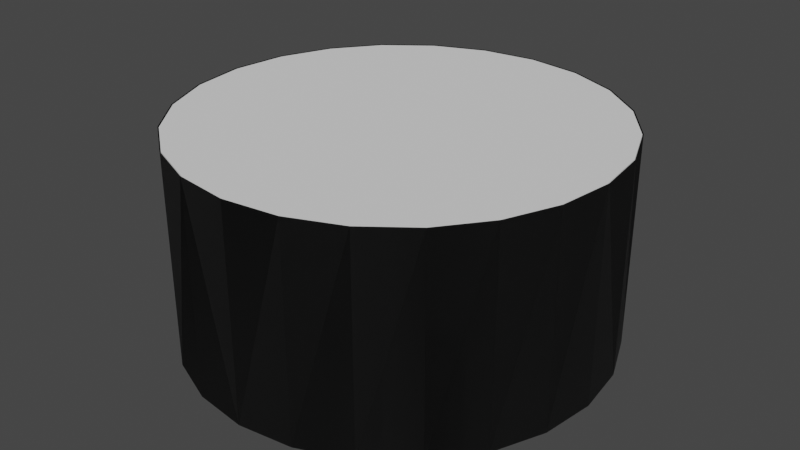 # Source: TANK-0-5.blend  (saved by Blender 2.83.19; exported with 4.5.12 LTS)
import bpy
from mathutils import Matrix  # noqa: F401  (used for matrix-valued properties, if any)

bpy.ops.wm.read_factory_settings(use_empty=True)
scene = bpy.context.scene
scene.name = 'Scene'

# ---- collections
col_collection = bpy.data.collections.new('Collection'); scene.collection.children.link(col_collection)

# ---- images (referenced by path relative to the original .blend; pixels are not part of the script)
import os
ASSET_DIR = os.environ.get("B2B_ASSET_DIR", "")  # directory of the original .blend (textures are referenced by path, not embedded)
HERE = os.path.dirname(os.path.abspath(__file__))  # packed textures are extracted next to this script under _unpacked/

def load_image(name, relpath, width, height, colorspace="sRGB"):
    """Load a texture the original file referenced (path relative to the .blend, or extracted next to this script)."""
    p = next((c for c in (os.path.join(HERE, relpath), os.path.join(ASSET_DIR, relpath)) if relpath and os.path.exists(c)), "")
    if p:
        img = bpy.data.images.load(p, check_existing=True)
        img.name = name
    else:  # same state as the original file: an image datablock whose file is absent (Cycles renders it pink)
        img = bpy.data.images.new(name, width, height)
        img.source = "FILE"
        img.filepath = "//" + (relpath or name)
    img.colorspace_settings.name = colorspace
    return img
img_sc_tanks_sls_diff = load_image('SC-TANKS-SLS-DIFF', 'SC-TANKS-SLS-DIFF.dds', 1024, 1024, 'sRGB')
img_sc_tanks_sls_nrm = load_image('SC-TANKS-SLS-NRM', 'SC-TANKS-SLS-NRM.dds', 1024, 1024, 'Non-Color')

# ---- materials (node trees are filled in below, after node groups)
mat_sc_tank_mat = bpy.data.materials.new('SC-TANK-Mat')
mat_sc_tank_mat.use_transparent_shadow = False

# ---- node groups
ng_color4 = bpy.data.node_groups.new('Color4', 'ShaderNodeTree')
_s = ng_color4.interface.new_socket(name='Color', in_out='OUTPUT', socket_type='NodeSocketColor')
_s = ng_color4.interface.new_socket(name='Alpha', in_out='OUTPUT', socket_type='NodeSocketFloat')
_s = ng_color4.interface.new_socket(name='Color', in_out='INPUT', socket_type='NodeSocketColor')
_s = ng_color4.interface.new_socket(name='Alpha', in_out='INPUT', socket_type='NodeSocketFloat')
_s.min_value = 0.0
_s.max_value = 1.0
_N = ng_color4.nodes; _L = ng_color4.links
n0 = _N.new('NodeGroupInput'); n0.name = 'Group Input'; n0.location = (-403, 18)
n1 = _N.new('NodeGroupOutput'); n1.name = 'Group Output'; n1.location = (154, 24)
_L.new(n0.outputs[1], n1.inputs[1])
_L.new(n0.outputs[0], n1.inputs[0])
n1.is_active_output = True
ng_maincolor = bpy.data.node_groups.new('MainColor', 'ShaderNodeTree')
_s = ng_maincolor.interface.new_socket(name='Color', in_out='OUTPUT', socket_type='NodeSocketColor')
_s = ng_maincolor.interface.new_socket(name='Alpha', in_out='OUTPUT', socket_type='NodeSocketFloat')
_s = ng_maincolor.interface.new_socket(name='VColor', in_out='INPUT', socket_type='NodeSocketColor')
_s = ng_maincolor.interface.new_socket(name='VAlpha', in_out='INPUT', socket_type='NodeSocketFloat')
_s.min_value = -1e+04
_s.max_value = 1e+04
_s = ng_maincolor.interface.new_socket(name='CColor', in_out='INPUT', socket_type='NodeSocketColor')
_s = ng_maincolor.interface.new_socket(name='CAlpha', in_out='INPUT', socket_type='NodeSocketFloat')
_s.min_value = 0.0
_s.max_value = 1.0
_s = ng_maincolor.interface.new_socket(name='TColor', in_out='INPUT', socket_type='NodeSocketColor')
_s = ng_maincolor.interface.new_socket(name='TAlpha', in_out='INPUT', socket_type='NodeSocketFloat')
_s.min_value = 0.0
_s.max_value = 1.0
_N = ng_maincolor.nodes; _L = ng_maincolor.links
n0 = _N.new('NodeGroupInput'); n0.name = 'Group Input'; n0.location = (-284, 35)
n1 = _N.new('NodeGroupOutput'); n1.name = 'Group Output'; n1.location = (332, -19)
n2 = _N.new('ShaderNodeMix'); n2.name = 'VC*CC*TC'; n2.location = (127, -33)
n2.label = 'VC*CC*TC'
n2.hide = True
n2.data_type = 'RGBA'
n2.blend_type = 'MULTIPLY'
n2.inputs[0].default_value = 1.0
n3 = _N.new('ShaderNodeMix'); n3.name = 'VC*CC'; n3.location = (-44, 33)
n3.label = 'VC*CC'
n3.hide = True
n3.data_type = 'RGBA'
n3.blend_type = 'MULTIPLY'
n3.inputs[0].default_value = 1.0
n4 = _N.new('ShaderNodeMath'); n4.name = 'VA*CA'; n4.location = (-59, -19)
n4.label = 'VA*CA'
n4.hide = True
n4.operation = 'MULTIPLY'
n4.inputs[2].default_value = 0.0
n5 = _N.new('ShaderNodeMath'); n5.name = 'VA*CA*TA'; n5.location = (130, -79)
n5.label = 'VA*CA*TA'
n5.hide = True
n5.operation = 'MULTIPLY'
n5.inputs[2].default_value = 0.0
_L.new(n0.outputs[2], n3.inputs[7])
_L.new(n0.outputs[4], n2.inputs[7])
_L.new(n2.outputs[2], n1.inputs[0])
_L.new(n3.outputs[2], n2.inputs[6])
_L.new(n0.outputs[0], n3.inputs[6])
_L.new(n0.outputs[1], n4.inputs[0])
_L.new(n0.outputs[3], n4.inputs[1])
_L.new(n4.outputs[0], n5.inputs[0])
_L.new(n0.outputs[5], n5.inputs[1])
_L.new(n5.outputs[0], n1.inputs[1])
n1.is_active_output = True
ng_standardshader = bpy.data.node_groups.new('StandardShader', 'ShaderNodeTree')
_s = ng_standardshader.interface.new_socket(name='BSDF', in_out='OUTPUT', socket_type='NodeSocketShader')
_s = ng_standardshader.interface.new_socket(name='BaseColor', in_out='INPUT', socket_type='NodeSocketColor')
_s = ng_standardshader.interface.new_socket(name='Shininess', in_out='INPUT', socket_type='NodeSocketFloat')
_s.min_value = -1e+04
_s.max_value = 1e+04
_s = ng_standardshader.interface.new_socket(name='Gloss', in_out='INPUT', socket_type='NodeSocketFloat')
_s.min_value = -1e+04
_s.max_value = 1e+04
_s = ng_standardshader.interface.new_socket(name='Emission', in_out='INPUT', socket_type='NodeSocketColor')
_s = ng_standardshader.interface.new_socket(name='Alpha', in_out='INPUT', socket_type='NodeSocketFloat')
_s.min_value = 0.0
_s.max_value = 1.0
_s = ng_standardshader.interface.new_socket(name='NormalColor', in_out='INPUT', socket_type='NodeSocketColor')
_N = ng_standardshader.nodes; _L = ng_standardshader.links
n0 = _N.new('NodeGroupOutput'); n0.name = 'Group Output'; n0.location = (555, 248)
n1 = _N.new('NodeGroupInput'); n1.name = 'Group Input'; n1.location = (-444, 74)
n2 = _N.new('ShaderNodeNormalMap'); n2.name = 'Normal Map'; n2.location = (-96, -256)
n2.hide = True
n3 = _N.new('ShaderNodeBsdfPrincipled'); n3.name = 'Principled BSDF'; n3.location = (226, 256)
n3.distribution = 'GGX'
n3.subsurface_method = 'BURLEY'
n3.inputs[3].default_value = 1.45
n3.inputs[28].default_value = 1.0
n4 = _N.new('ShaderNodeMath'); n4.name = 'Roughness'; n4.location = (-4, -2)
n4.label = 'Roughness'
n4.hide = True
n4.operation = 'SQRT'
n4.inputs[2].default_value = 0.0
n5 = _N.new('ShaderNodeMath'); n5.name = 'SpecularConv'; n5.location = (-120, 39)
n5.label = 'SpecularConv'
n5.hide = True
n5.operation = 'SQRT'
n5.inputs[2].default_value = 0.0
n6 = _N.new('ShaderNodeMath'); n6.name = 'Gloss2Rough'; n6.location = (-176, -1)
n6.label = 'Gloss2Rough'
n6.hide = True
n6.operation = 'SUBTRACT'
n6.inputs[0].default_value = 1.0
n6.inputs[2].default_value = 0.0
_L.new(n3.outputs[0], n0.inputs[0])
_L.new(n5.outputs[0], n3.inputs[13])
_L.new(n1.outputs[3], n3.inputs[27])
_L.new(n4.outputs[0], n3.inputs[2])
_L.new(n1.outputs[0], n3.inputs[0])
_L.new(n1.outputs[4], n3.inputs[4])
_L.new(n2.outputs[0], n3.inputs[5])
_L.new(n1.outputs[1], n5.inputs[0])
_L.new(n1.outputs[5], n2.inputs[1])
_L.new(n6.outputs[0], n4.inputs[0])
_L.new(n1.outputs[2], n6.inputs[1])
n0.is_active_output = True
ng_dxtnormal = bpy.data.node_groups.new('dxtNormal', 'ShaderNodeTree')
_s = ng_dxtnormal.interface.new_socket(name='Color', in_out='OUTPUT', socket_type='NodeSocketColor')
_s = ng_dxtnormal.interface.new_socket(name='RGB', in_out='INPUT', socket_type='NodeSocketColor')
_s = ng_dxtnormal.interface.new_socket(name='Alpha', in_out='INPUT', socket_type='NodeSocketFloat')
_s.min_value = -1e+04
_s.max_value = 1e+04
_N = ng_dxtnormal.nodes; _L = ng_dxtnormal.links
n0 = _N.new('NodeReroute'); n0.name = 'Reroute'; n0.location = (396, 44)
n0.width = 100
n0.socket_idname = 'NodeSocketFloat'
n1 = _N.new('NodeReroute'); n1.name = 'Reroute.002'; n1.location = (378, 56)
n1.width = 100
n1.socket_idname = 'NodeSocketFloat'
n2 = _N.new('NodeReroute'); n2.name = 'Reroute.001'; n2.location = (376, 13)
n2.width = 100
n2.socket_idname = 'NodeSocketFloat'
n3 = _N.new('NodeGroupInput'); n3.name = 'dxtNormalInput'; n3.location = (36, 79)
n3.label = 'dxtNormalInput'
n4 = _N.new('NodeGroupOutput'); n4.name = 'dxtNormalOutput'; n4.location = (1779, 73)
n4.label = 'dxtNormalOutput'
n5 = _N.new('ShaderNodeSeparateColor'); n5.name = 'dxtNormal.separateRGB'; n5.location = (215, 54)
n5.label = 'separateRGB'
n5.width = 125
n5.hide = True
n6 = _N.new('ShaderNodeVectorMath'); n6.name = 'mul2'; n6.location = (611, 34)
n6.label = '*2'
n6.hide = True
n6.operation = 'SCALE'
n6.inputs[3].default_value = 2.0
n7 = _N.new('ShaderNodeCombineXYZ'); n7.name = 'Combine XYZ'; n7.location = (446, 34)
n7.hide = True
n8 = _N.new('ShaderNodeVectorMath'); n8.name = 'xy_dot_xy'; n8.location = (941, 34)
n8.label = 'xy . xy'
n8.hide = True
n8.operation = 'DOT_PRODUCT'
n9 = _N.new('ShaderNodeMath'); n9.name = 'subXY'; n9.location = (1106, 34)
n9.label = 'Z^2'
n9.hide = True
n9.operation = 'SUBTRACT'
n9.use_clamp = True
n9.inputs[0].default_value = 1.0
n9.inputs[2].default_value = 0.0
n10 = _N.new('ShaderNodeMath'); n10.name = 'sqrtZ2'; n10.location = (1271, 34)
n10.label = 'Z = sqrt(1-X^2-Y^2)'
n10.hide = True
n10.operation = 'SQRT'
n10.inputs[2].default_value = 0.0
n11 = _N.new('ShaderNodeCombineColor'); n11.name = 'Combine RGB'; n11.location = (1593, 53)
n11.hide = True
n12 = _N.new('ShaderNodeMath'); n12.name = 'zToBlue'; n12.location = (1436, 34)
n12.label = 'Z to Blue'
n12.hide = True
n12.operation = 'MULTIPLY_ADD'
n13 = _N.new('ShaderNodeVectorMath'); n13.name = 'sub1'; n13.location = (776, 34)
n13.label = '-1'
n13.hide = True
n13.operation = 'SUBTRACT'
n13.inputs[1].default_value = (1.0, 1.0, 0.0)
_L.new(n3.outputs[0], n5.inputs[0])
_L.new(n5.outputs[1], n0.inputs[0])
_L.new(n3.outputs[1], n2.inputs[0])
_L.new(n2.outputs[0], n1.inputs[0])
_L.new(n1.outputs[0], n11.inputs[0])
_L.new(n11.outputs[0], n4.inputs[0])
_L.new(n7.outputs[0], n6.inputs[0])
_L.new(n6.outputs[0], n13.inputs[0])
_L.new(n9.outputs[0], n10.inputs[0])
_L.new(n10.outputs[0], n12.inputs[0])
_L.new(n12.outputs[0], n11.inputs[2])
_L.new(n0.outputs[0], n7.inputs[1])
_L.new(n2.outputs[0], n7.inputs[0])
_L.new(n0.outputs[0], n11.inputs[1])
_L.new(n13.outputs[0], n8.inputs[0])
_L.new(n13.outputs[0], n8.inputs[1])
_L.new(n8.outputs[1], n9.inputs[1])
n4.is_active_output = True
ng_auto_smooth = bpy.data.node_groups.new('Auto Smooth', 'GeometryNodeTree')
_s = ng_auto_smooth.interface.new_socket(name='Geometry', in_out='OUTPUT', socket_type='NodeSocketGeometry')
_s = ng_auto_smooth.interface.new_socket(name='Geometry', in_out='INPUT', socket_type='NodeSocketGeometry')
_s = ng_auto_smooth.interface.new_socket(name='Angle', in_out='INPUT', socket_type='NodeSocketFloat')
_s.subtype = 'ANGLE'
_s.min_value = 0.0
_s.max_value = 3.142
ng_auto_smooth.is_modifier = True
_N = ng_auto_smooth.nodes; _L = ng_auto_smooth.links
n0 = _N.new('NodeGroupOutput'); n0.name = 'Group Output'; n0.location = (480, -100)
n1 = _N.new('NodeGroupInput'); n1.name = 'Group Input'; n1.location = (-420, -300)
n2 = _N.new('NodeGroupInput'); n2.name = 'Group Input.001'; n2.location = (-60, -100)
n3 = _N.new('GeometryNodeSetShadeSmooth'); n3.name = 'Set Shade Smooth'; n3.location = (120, -100)
n3.domain = 'EDGE'
n4 = _N.new('GeometryNodeSetShadeSmooth'); n4.name = 'Set Shade Smooth.001'; n4.location = (300, -100)
n5 = _N.new('GeometryNodeInputMeshEdgeAngle'); n5.name = 'Edge Angle'; n5.location = (-420, -220)
n6 = _N.new('GeometryNodeInputEdgeSmooth'); n6.name = 'Is Edge Smooth'; n6.location = (-60, -160)
n7 = _N.new('GeometryNodeInputShadeSmooth'); n7.name = 'Is Face Smooth'; n7.location = (-240, -340)
n8 = _N.new('FunctionNodeBooleanMath'); n8.name = 'Boolean Math'; n8.location = (-60, -220)
n9 = _N.new('FunctionNodeCompare'); n9.name = 'Compare'; n9.location = (-240, -180)
n9.operation = 'LESS_EQUAL'
_L.new(n5.outputs[0], n9.inputs[0])
_L.new(n4.outputs[0], n0.inputs[0])
_L.new(n1.outputs[1], n9.inputs[1])
_L.new(n9.outputs[0], n8.inputs[0])
_L.new(n7.outputs[0], n8.inputs[1])
_L.new(n2.outputs[0], n3.inputs[0])
_L.new(n6.outputs[0], n3.inputs[1])
_L.new(n3.outputs[0], n4.inputs[0])
_L.new(n8.outputs[0], n3.inputs[2])
n0.is_active_output = True

# ---- material node trees
mat_sc_tank_mat.use_nodes = True; mat_sc_tank_mat.node_tree.nodes.clear()
_N = mat_sc_tank_mat.node_tree.nodes; _L = mat_sc_tank_mat.node_tree.links
n0 = _N.new('ShaderNodeVertexColor'); n0.name = 'Vertex Color'; n0.location = (-88, -138)
n0.hide = True
n1 = _N.new('ShaderNodeTexImage'); n1.name = '_MainTex'; n1.location = (-200, -238)
n1.label = '_MainTex'
n1.hide = True
n1.image = img_sc_tanks_sls_diff
n2 = _N.new('ShaderNodeTexImage'); n2.name = '_BumpMap'; n2.location = (-188, -311)
n2.label = '_BumpMap'
n2.hide = True
n2.image = img_sc_tanks_sls_nrm
n3 = _N.new('ShaderNodeUVMap'); n3.name = 'UV Map'; n3.location = (-398, -256)
n4 = _N.new('ShaderNodeOutputMaterial'); n4.name = 'Material Output'; n4.location = (730, -26)
n5 = _N.new('ShaderNodeGroup'); n5.name = '_Color'; n5.location = (-87, -190)
n5.label = '_Color'
n5.hide = True
n5.node_tree = ng_color4
n5.inputs[0].default_value = (1.0, 1.0, 1.0, 1.0)
n5.inputs[1].default_value = 1.0
n6 = _N.new('ShaderNodeGroup'); n6.name = 'MainColor'; n6.location = (104, -41)
n6.node_tree = ng_maincolor
n7 = _N.new('ShaderNodeGroup'); n7.name = 'StandardShader'; n7.location = (489, -47)
n7.node_tree = ng_standardshader
n7.inputs[3].default_value = (0.0, 0.0, 0.0, 1.0)
n8 = _N.new('ShaderNodeValue'); n8.name = '_Shininess'; n8.location = (289, -30)
n8.label = '_Shininess'
n8.hide = True
n8.outputs[0].default_value = 0.4
n9 = _N.new('ShaderNodeGroup'); n9.name = 'dxtNormal'; n9.location = (104, -318)
n9.hide = True
n9.node_tree = ng_dxtnormal
n10 = _N.new('ShaderNodeValue'); n10.name = '_Opacity'; n10.location = (277, -211)
n10.label = '_Opacity'
n10.hide = True
n10.outputs[0].default_value = 1.0
_L.new(n2.outputs[0], n9.inputs[0])
_L.new(n2.outputs[1], n9.inputs[1])
_L.new(n5.outputs[0], n6.inputs[2])
_L.new(n5.outputs[1], n6.inputs[3])
_L.new(n6.outputs[0], n7.inputs[0])
_L.new(n6.outputs[1], n7.inputs[2])
_L.new(n3.outputs[0], n1.inputs[0])
_L.new(n1.outputs[0], n6.inputs[4])
_L.new(n1.outputs[1], n6.inputs[5])
_L.new(n7.outputs[0], n4.inputs[0])
_L.new(n3.outputs[0], n2.inputs[0])
_L.new(n9.outputs[0], n7.inputs[5])
_L.new(n0.outputs[0], n6.inputs[0])
_L.new(n0.outputs[1], n6.inputs[1])
_L.new(n10.outputs[0], n7.inputs[4])
_L.new(n8.outputs[0], n7.inputs[1])
n4.is_active_output = True

# ---- world
world_world = bpy.data.worlds.new('World'); scene.world = world_world
world_world.use_nodes = True; world_world.node_tree.nodes.clear()
_N = world_world.node_tree.nodes; _L = world_world.node_tree.links
n0 = _N.new('ShaderNodeOutputWorld'); n0.name = 'World Output'; n0.location = (300, 300)
n1 = _N.new('ShaderNodeBackground'); n1.name = 'Background'; n1.location = (10, 300)
n1.inputs[0].default_value = (0.05088, 0.05088, 0.05088, 1.0)
_L.new(n1.outputs[0], n0.inputs[0])
n0.is_active_output = True
world_world.color = (0.05088, 0.05088, 0.05088)
world_world.use_sun_shadow = False
world_world.sun_shadow_jitter_overblur = 0.0

# ---- meshes
me_tank_0_5 = bpy.data.meshes.new('TANK-0-5')
me_tank_0_5.from_pydata([(-1.25, -2.165, -1.25), (-0.6471, -2.415, 1.25), (-0.647, -2.415, -1.25), (-1.25, -2.165, 1.25), (-1.768, -1.768, -1.25), (-1.768, -1.768, 1.25), (-2.165, -1.25, 1.25), (-2.165, -1.25, -1.25), (-2.415, -0.647, 1.25), (-2.415, -0.647, -1.25), (-4.768e-07, -2.5, 1.25), (-9.537e-07, -2.5, -1.25), (-2.5, 8.335e-07, -1.25), (-2.5, 4.976e-07, 1.25), (-2.415, 0.647, -1.25), (-2.415, 0.647, 1.25), (-2.165, 1.25, -1.25), (-2.165, 1.25, 1.25), (-1.768, 1.768, -1.25), (-1.768, 1.768, 1.25), (-1.25, 2.165, -1.25), (-1.25, 2.165, 1.25), (-0.647, 2.415, -1.25), (-0.647, 2.415, 1.25), (4.768e-07, 2.5, 1.25), (0.0, 2.5, -1.25), (2.415, -0.647, -1.25), (2.5, 9.943e-07, 1.25), (2.5, -1.201e-07, -1.25), (2.415, -0.647, 1.25), (2.165, -1.25, -1.25), (2.165, -1.25, 1.25), (1.768, -1.768, -1.25), (1.768, -1.768, 1.25), (1.25, -2.165, -1.25), (1.25, -2.165, 1.25), (0.647, -2.415, -1.25), (0.647, -2.415, 1.25), (-4.768e-07, -2.5, 1.25), (-9.537e-07, -2.5, -1.25), (2.415, 0.647, 1.25), (2.415, 0.647, -1.25), (2.165, 1.25, -1.25), (2.165, 1.25, 1.25), (1.768, 1.768, -1.25), (1.768, 1.768, 1.25), (1.25, 2.165, 1.25), (1.25, 2.165, -1.25), (0.647, 2.415, 1.25), (0.647, 2.415, -1.25), (4.768e-07, 2.5, 1.25), (0.0, 2.5, -1.25)], [], [(51, 50, 48, 49), (49, 48, 46, 47), (39, 36, 37, 38), (17, 19, 18, 16), (42, 43, 40, 41), (15, 17, 16, 14), (19, 21, 20, 18), (21, 23, 22, 20), (47, 46, 45, 44), (8, 13, 12, 9), (25, 22, 23, 24), (3, 5, 4, 0), (41, 40, 27, 28), (31, 33, 32, 30), (27, 29, 26, 28), (35, 37, 36, 34), (29, 31, 30, 26), (33, 35, 34, 32), (44, 45, 43, 42), (7, 4, 5, 6), (13, 15, 14, 12), (1, 3, 0, 2), (11, 10, 1, 2), (9, 7, 6, 8)])
_uv = me_tank_0_5.uv_layers.new(name='UV')
_uv.uv.foreach_set('vector', [0.248, 0.01953, 0.248, 0.2026, 0.2275, 0.2026, 0.2275, 0.01953, 0.2275, 0.01953, 0.2275, 0.2026, 0.207, 0.2026, 0.207, 0.01953, 0.001953, 0.01954, 0.02246, 0.01953, 0.02246, 0.2026, 0.001954, 0.2026, 0.08399, 0.2026, 0.06348, 0.2026, 0.06348, 0.01953, 0.08398, 0.01953, 0.166, 0.01953, 0.166, 0.2026, 0.1455, 0.2026, 0.1455, 0.01953, 0.1045, 0.2026, 0.08399, 0.2026, 0.08398, 0.01953, 0.1045, 0.01953, 0.06348, 0.2026, 0.04297, 0.2026, 0.04297, 0.01953, 0.06348, 0.01953, 0.04297, 0.2026, 0.02246, 0.2026, 0.02246, 0.01953, 0.04297, 0.01953, 0.207, 0.01953, 0.207, 0.2026, 0.1865, 0.2026, 0.1865, 0.01953, 0.1455, 0.2026, 0.125, 0.2026, 0.125, 0.01953, 0.1455, 0.01953, 0.001953, 0.01954, 0.02246, 0.01953, 0.02246, 0.2026, 0.001954, 0.2026, 0.207, 0.2026, 0.1865, 0.2026, 0.1865, 0.01953, 0.207, 0.01953, 0.1455, 0.01953, 0.1455, 0.2026, 0.125, 0.2026, 0.125, 0.01953, 0.08399, 0.2026, 0.06348, 0.2026, 0.06348, 0.01953, 0.08398, 0.01953, 0.125, 0.2026, 0.1045, 0.2026, 0.1045, 0.01953, 0.125, 0.01953, 0.04297, 0.2026, 0.02246, 0.2026, 0.02246, 0.01953, 0.04297, 0.01953, 0.1045, 0.2026, 0.08399, 0.2026, 0.08398, 0.01953, 0.1045, 0.01953, 0.06348, 0.2026, 0.04297, 0.2026, 0.04297, 0.01953, 0.06348, 0.01953, 0.1865, 0.01953, 0.1865, 0.2026, 0.166, 0.2026, 0.166, 0.01953, 0.166, 0.01953, 0.1865, 0.01953, 0.1865, 0.2026, 0.166, 0.2026, 0.125, 0.2026, 0.1045, 0.2026, 0.1045, 0.01953, 0.125, 0.01953, 0.2275, 0.2026, 0.207, 0.2026, 0.207, 0.01953, 0.2275, 0.01953, 0.248, 0.01953, 0.248, 0.2026, 0.2275, 0.2026, 0.2275, 0.01953, 0.1455, 0.01953, 0.166, 0.01953, 0.166, 0.2026, 0.1455, 0.2026])
me_tank_0_5.materials.append(mat_sc_tank_mat)
me_tank_0_5.use_remesh_fix_poles = True
me_tank_0_5.use_remesh_preserve_attributes = False
me_tank_0_5.use_mirror_vertex_groups = False
me_tank_0_5.update()
me_convexhull = bpy.data.meshes.new('ConvexHull')
me_convexhull.from_pydata([(-0.6438, 1.244, 2.403), (-1.244, -1.244, 2.154), (-0.6438, -1.244, 2.403), (-1.244, 1.244, 2.154), (-1.244, 1.244, -2.154), (-0.6438, -1.244, -2.403), (-1.244, -1.244, -2.154), (-9.489e-07, -1.244, 2.487), (-1.759, 1.244, 1.759), (-1.759, -1.244, 1.759), (-1.759, -1.244, -1.759), (-0.6438, 1.244, -2.403), (4.745e-07, 1.244, -2.488), (1.759, 1.244, -1.759), (0.6438, 1.244, -2.403), (0.6438, 1.244, 2.403), (0.6438, -1.244, 2.403), (-2.154, -1.244, 1.244), (2.154, -1.244, -1.244), (2.154, 1.244, -1.244), (-2.154, 1.244, 1.244), (-4.745e-07, 1.244, 2.487), (-2.403, 1.244, 0.6438), (-2.487, 1.244, -6.622e-07), (-2.403, -1.244, 0.6438), (0.0, -1.244, -2.488), (2.403, 1.244, 0.6438), (2.403, 1.244, -0.6438), (1.244, -1.244, 2.154), (1.759, -1.244, 1.759), (2.154, -1.244, 1.244), (1.759, 1.244, 1.759), (-1.759, 1.244, -1.759), (1.759, -1.244, -1.759), (2.154, 1.244, 1.244), (0.6438, -1.244, -2.403), (2.488, 1.244, -1.156e-06), (-2.487, -1.244, -6.622e-07), (-2.403, -1.244, -0.6438), (2.487, -1.244, 2.866e-07), (2.403, -1.244, -0.6438), (1.244, 1.244, -2.154), (1.244, -1.244, -2.154), (-2.403, 1.244, -0.6438), (1.244, 1.244, 2.154), (-2.154, -1.244, -1.244), (-2.154, 1.244, -1.244), (2.403, -1.244, 0.6438)], [], [(0, 1, 2), (1, 0, 3), (4, 5, 6), (7, 0, 2), (0, 8, 3), (1, 8, 9), (5, 10, 6), (8, 1, 3), (5, 4, 11), (12, 13, 14), (15, 7, 16), (8, 17, 9), (17, 1, 9), (18, 13, 19), (17, 8, 20), (7, 15, 21), (8, 22, 20), (0, 12, 23), (17, 22, 24), (22, 17, 20), (12, 25, 11), (13, 26, 27), (7, 28, 16), (29, 30, 31), (23, 12, 32), (32, 12, 4), (13, 27, 19), (4, 12, 11), (13, 18, 33), (12, 0, 26), (26, 31, 34), (25, 5, 11), (35, 25, 14), (31, 30, 34), (27, 26, 36), (37, 1, 17), (25, 12, 14), (1, 28, 7), (37, 17, 24), (0, 23, 8), (8, 23, 22), (22, 23, 24), (37, 23, 38), (39, 40, 36), (23, 37, 24), (41, 13, 42), (28, 39, 30), (28, 30, 29), (38, 23, 43), (18, 42, 33), (40, 27, 36), (26, 44, 31), (28, 44, 15), (44, 0, 15), (39, 18, 40), (45, 37, 38), (42, 13, 33), (44, 29, 31), (44, 28, 29), (1, 39, 28), (27, 18, 19), (23, 46, 43), (39, 1, 10), (46, 38, 43), (46, 45, 38), (18, 27, 40), (10, 1, 37), (39, 10, 35), (10, 37, 45), (10, 45, 32), (39, 26, 47), (47, 26, 34), (23, 32, 46), (15, 0, 21), (26, 0, 44), (14, 13, 41), (12, 26, 13), (10, 32, 4), (32, 45, 46), (26, 39, 36), (28, 15, 16), (39, 35, 18), (35, 10, 5), (18, 35, 42), (30, 39, 47), (35, 5, 25), (30, 47, 34), (10, 4, 6), (35, 41, 42), (35, 14, 41), (1, 7, 2), (0, 7, 21)])
me_convexhull.use_remesh_fix_poles = True
me_convexhull.use_remesh_preserve_attributes = False
me_convexhull.use_mirror_vertex_groups = False
me_convexhull.update()
me_internal = bpy.data.meshes.new('Internal')
me_internal.from_pydata([(-1.25, -2.165, -1.25), (-0.6471, -2.415, 1.25), (-0.647, -2.415, -1.25), (-1.25, -2.165, 1.25), (-1.768, -1.768, -1.25), (-1.768, -1.768, 1.25), (-2.165, -1.25, 1.25), (-2.165, -1.25, -1.25), (-2.415, -0.647, 1.25), (-2.415, -0.647, -1.25), (-4.768e-07, -2.5, 1.25), (-9.537e-07, -2.5, -1.25), (-2.5, 8.335e-07, -1.25), (-2.5, 4.976e-07, 1.25), (-2.415, 0.647, -1.25), (-2.415, 0.647, 1.25), (-2.165, 1.25, -1.25), (-2.165, 1.25, 1.25), (-1.768, 1.768, -1.25), (-1.768, 1.768, 1.25), (-1.25, 2.165, -1.25), (-1.25, 2.165, 1.25), (-0.647, 2.415, -1.25), (-0.647, 2.415, 1.25), (4.768e-07, 2.5, 1.25), (0.0, 2.5, -1.25), (2.415, -0.647, -1.25), (2.5, 9.943e-07, 1.25), (2.5, -1.201e-07, -1.25), (2.415, -0.647, 1.25), (2.165, -1.25, -1.25), (2.165, -1.25, 1.25), (1.768, -1.768, -1.25), (1.768, -1.768, 1.25), (1.25, -2.165, -1.25), (1.25, -2.165, 1.25), (0.647, -2.415, -1.25), (0.647, -2.415, 1.25), (-4.768e-07, -2.5, 1.25), (-9.537e-07, -2.5, -1.25), (2.415, 0.647, 1.25), (2.415, 0.647, -1.25), (2.165, 1.25, -1.25), (2.165, 1.25, 1.25), (1.768, 1.768, -1.25), (1.768, 1.768, 1.25), (1.25, 2.165, 1.25), (1.25, 2.165, -1.25), (0.647, 2.415, 1.25), (0.647, 2.415, -1.25), (4.768e-07, 2.5, 1.25), (0.0, 2.5, -1.25)], [], [(51, 49, 48, 50), (49, 47, 46, 48), (39, 38, 37, 36), (17, 16, 18, 19), (42, 41, 40, 43), (15, 14, 16, 17), (19, 18, 20, 21), (21, 20, 22, 23), (47, 44, 45, 46), (8, 9, 12, 13), (25, 24, 23, 22), (3, 0, 4, 5), (41, 28, 27, 40), (31, 30, 32, 33), (27, 28, 26, 29), (35, 34, 36, 37), (29, 26, 30, 31), (33, 32, 34, 35), (44, 42, 43, 45), (7, 6, 5, 4), (13, 12, 14, 15), (1, 2, 0, 3), (11, 2, 1, 10), (9, 8, 6, 7)])
me_internal.polygons.foreach_set('use_smooth', [True] * 24)
_uv = me_internal.uv_layers.new(name='UV')
_uv.uv.foreach_set('vector', [0.248, 0.01953, 0.2275, 0.01953, 0.2275, 0.2026, 0.248, 0.2026, 0.2275, 0.01953, 0.207, 0.01953, 0.207, 0.2026, 0.2275, 0.2026, 0.001953, 0.01954, 0.001954, 0.2026, 0.02246, 0.2026, 0.02246, 0.01953, 0.08399, 0.2026, 0.08398, 0.01953, 0.06348, 0.01953, 0.06348, 0.2026, 0.166, 0.01953, 0.1455, 0.01953, 0.1455, 0.2026, 0.166, 0.2026, 0.1045, 0.2026, 0.1045, 0.01953, 0.08398, 0.01953, 0.08399, 0.2026, 0.06348, 0.2026, 0.06348, 0.01953, 0.04297, 0.01953, 0.04297, 0.2026, 0.04297, 0.2026, 0.04297, 0.01953, 0.02246, 0.01953, 0.02246, 0.2026, 0.207, 0.01953, 0.1865, 0.01953, 0.1865, 0.2026, 0.207, 0.2026, 0.1455, 0.2026, 0.1455, 0.01953, 0.125, 0.01953, 0.125, 0.2026, 0.001953, 0.01954, 0.001954, 0.2026, 0.02246, 0.2026, 0.02246, 0.01953, 0.207, 0.2026, 0.207, 0.01953, 0.1865, 0.01953, 0.1865, 0.2026, 0.1455, 0.01953, 0.125, 0.01953, 0.125, 0.2026, 0.1455, 0.2026, 0.08399, 0.2026, 0.08398, 0.01953, 0.06348, 0.01953, 0.06348, 0.2026, 0.125, 0.2026, 0.125, 0.01953, 0.1045, 0.01953, 0.1045, 0.2026, 0.04297, 0.2026, 0.04297, 0.01953, 0.02246, 0.01953, 0.02246, 0.2026, 0.1045, 0.2026, 0.1045, 0.01953, 0.08398, 0.01953, 0.08399, 0.2026, 0.06348, 0.2026, 0.06348, 0.01953, 0.04297, 0.01953, 0.04297, 0.2026, 0.1865, 0.01953, 0.166, 0.01953, 0.166, 0.2026, 0.1865, 0.2026, 0.166, 0.01953, 0.166, 0.2026, 0.1865, 0.2026, 0.1865, 0.01953, 0.125, 0.2026, 0.125, 0.01953, 0.1045, 0.01953, 0.1045, 0.2026, 0.2275, 0.2026, 0.2275, 0.01953, 0.207, 0.01953, 0.207, 0.2026, 0.248, 0.01953, 0.2275, 0.01953, 0.2275, 0.2026, 0.248, 0.2026, 0.1455, 0.01953, 0.1455, 0.2026, 0.166, 0.2026, 0.166, 0.01953])
me_internal.materials.append(mat_sc_tank_mat)
me_internal.use_remesh_fix_poles = True
me_internal.use_remesh_preserve_attributes = False
me_internal.use_mirror_vertex_groups = False
me_internal.update()

# ---- objects
ob_tank_0_5 = bpy.data.objects.new('TANK-0-5', None)
ob_tank_0_5_001 = bpy.data.objects.new('TANK-0-5.001', me_tank_0_5)
ob_tank_0_5_collider = bpy.data.objects.new('TANK-0-5-COLLIDER', me_convexhull)
ob_internal = bpy.data.objects.new('Internal', me_internal)

# ---- transforms, parenting, visibility, modifiers, constraints
ob_tank_0_5.location = (0.0, 0.0, 0.0)
ob_tank_0_5.rotation_mode = 'QUATERNION'
ob_tank_0_5.rotation_quaternion = (1.0, 0.0, 0.0, 0.0)
ob_tank_0_5.lineart.crease_threshold = 0.0
ob_tank_0_5_001.parent = ob_tank_0_5
ob_tank_0_5_001.location = (0.0, 0.0, 0.0)
ob_tank_0_5_001.rotation_mode = 'QUATERNION'
ob_tank_0_5_001.rotation_quaternion = (1.0, 0.0, 0.0, 0.0)
ob_tank_0_5_001.lineart.crease_threshold = 0.0
_m = ob_tank_0_5_001.modifiers.new('Auto Smooth', 'NODES')
_m.node_group = ng_auto_smooth
_gi = [s.identifier for s in ng_auto_smooth.interface.items_tree if s.item_type == 'SOCKET' and s.in_out == 'INPUT']
_m[_gi[1]] = 1.309  # Angle
ob_tank_0_5_collider.parent = ob_tank_0_5_001
ob_tank_0_5_collider.location = (0.0, 0.0, 0.0)
ob_tank_0_5_collider.rotation_euler = (1.571, -0.0, 0.0)
ob_tank_0_5_collider.lineart.crease_threshold = 0.0
ob_internal.parent = ob_tank_0_5
ob_internal.location = (0.0, 0.0, 0.0)
ob_internal.rotation_mode = 'QUATERNION'
ob_internal.rotation_quaternion = (1.0, 0.0, 0.0, 0.0)
ob_internal.lineart.crease_threshold = 0.0
_m = ob_internal.modifiers.new('Auto Smooth', 'NODES')
_m.node_group = ng_auto_smooth
_gi = [s.identifier for s in ng_auto_smooth.interface.items_tree if s.item_type == 'SOCKET' and s.in_out == 'INPUT']
_m[_gi[1]] = 1.309  # Angle

# ---- collection membership
col_collection.objects.link(ob_tank_0_5)
col_collection.objects.link(ob_tank_0_5_001)
col_collection.objects.link(ob_tank_0_5_collider)
col_collection.objects.link(ob_internal)

# ---- scene / render settings (as saved in the file)
scene.frame_start = 1; scene.frame_end = 250; scene.frame_set(1)
scene.render.engine = 'BLENDER_EEVEE_NEXT'
scene.cycles.use_denoising = False
scene.cycles.samples = 128
scene.cycles.sampling_pattern = 'TABULATED_SOBOL'
scene.cycles.use_adaptive_sampling = False
scene.cycles.use_light_tree = False
scene.view_settings.view_transform = 'Filmic'
bpy.context.view_layer.update()

# ---- added for rendering (the .blend has no active camera and no usable light): camera, sun
cam_auto = bpy.data.cameras.new('AutoCamera')
cam_auto.lens = 50.0
cam_auto.sensor_width = 36.0
cam_auto.clip_end = 1000.0
ob_auto_camera = bpy.data.objects.new('AutoCamera', cam_auto)
scene.collection.objects.link(ob_auto_camera)
ob_auto_camera.location = (6.93918, -8.32702, 5.55135)
ob_auto_camera.rotation_euler = (1.09748, -7.21219e-08, 0.694738)
scene.camera = ob_auto_camera
light_auto_sun = bpy.data.lights.new('AutoSun', 'SUN')
light_auto_sun.energy = 3.0
light_auto_sun.angle = 0.0523599
ob_auto_sun = bpy.data.objects.new('AutoSun', light_auto_sun)
scene.collection.objects.link(ob_auto_sun)
ob_auto_sun.rotation_euler = (0.872665, 0.174533, 0.523599)
bpy.context.view_layer.update()
